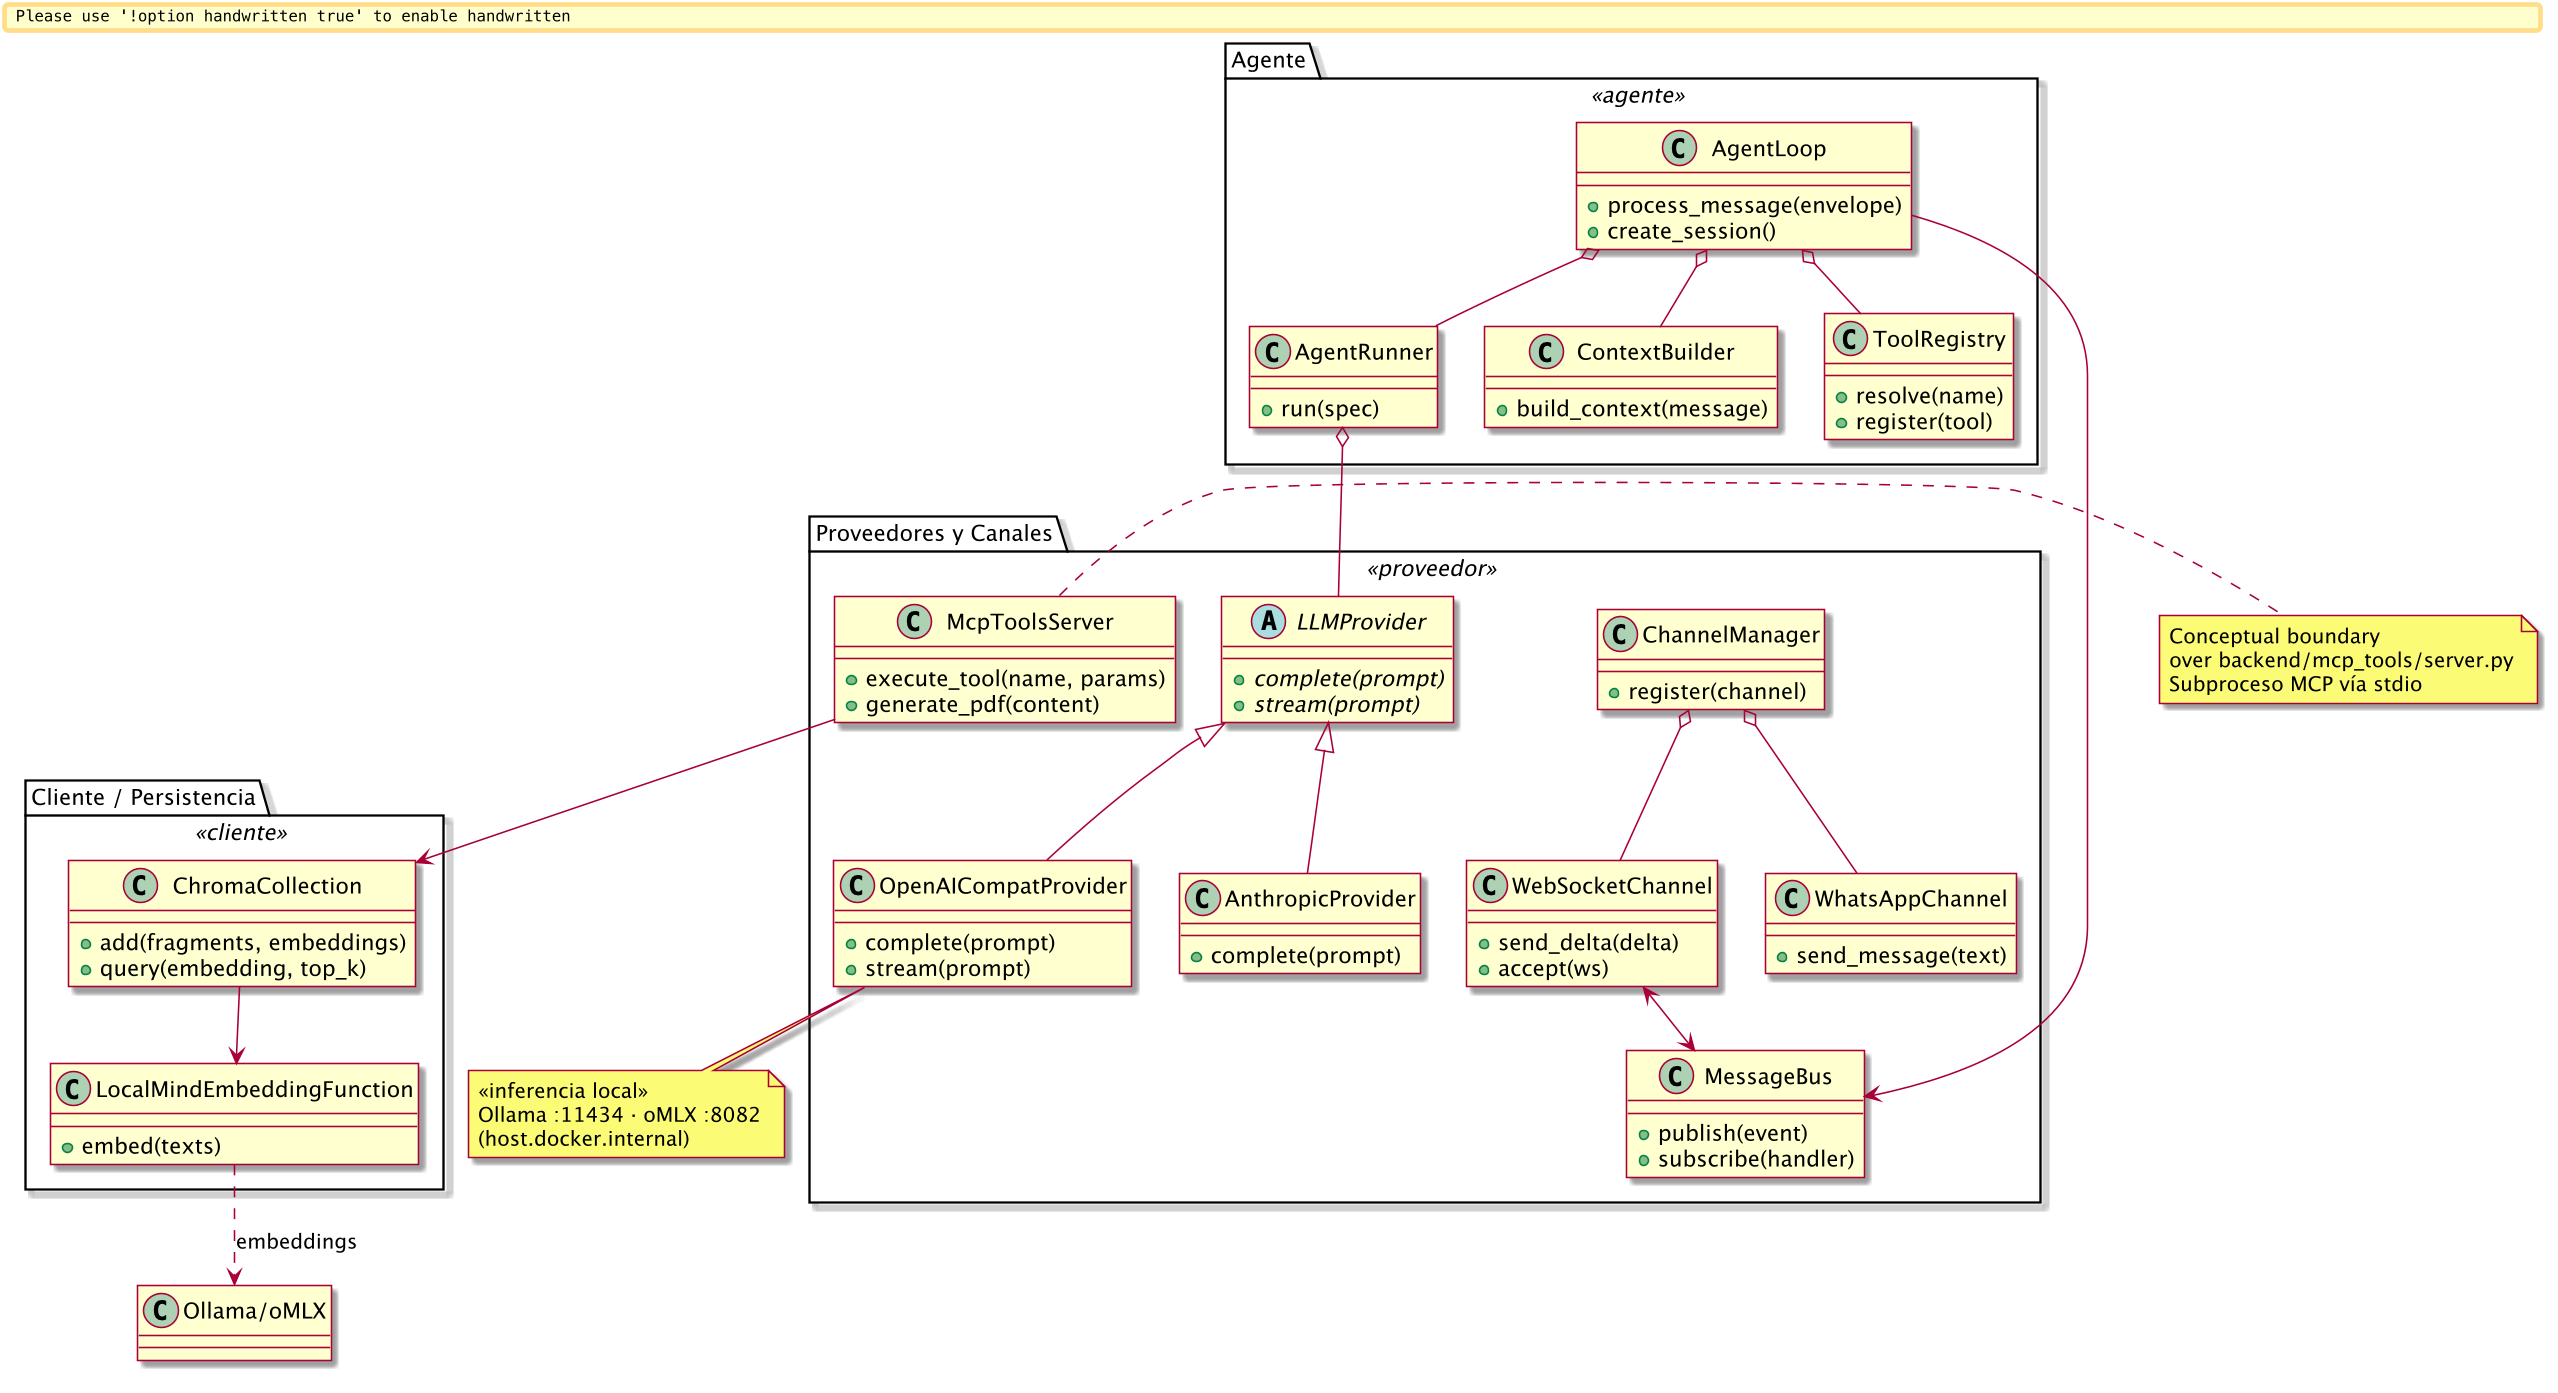

The diagram above was rendered by PlantUML. Its source (embedded in the PNG):
@startuml
skin rose
skinparam dpi 150
skinparam nodesep 30
skinparam ranksep 40
skinparam handwritten false
skinparam class {
    BackgroundColor<<agente>> #LightBlue
    BackgroundColor<<proveedor>> #LightGreen
    BackgroundColor<<cliente>> #LightYellow
}

package "Agente" <<agente>> {
    class AgentLoop {
        + process_message(envelope)
        + create_session()
    }
    class AgentRunner {
        + run(spec)
    }
    class ContextBuilder {
        + build_context(message)
    }
    class ToolRegistry {
        + resolve(name)
        + register(tool)
    }
}

package "Proveedores y Canales" <<proveedor>> {
    abstract class LLMProvider {
        + {abstract} complete(prompt)
        + {abstract} stream(prompt)
    }
    class OpenAICompatProvider {
        + complete(prompt)
        + stream(prompt)
    }
    class AnthropicProvider {
        + complete(prompt)
    }
    class ChannelManager {
        + register(channel)
    }
    class WebSocketChannel {
        + send_delta(delta)
        + accept(ws)
    }
    class WhatsAppChannel {
        + send_message(text)
    }
    class MessageBus {
        + publish(event)
        + subscribe(handler)
    }
    class McpToolsServer {
        + execute_tool(name, params)
        + generate_pdf(content)
    }
}

package "Cliente / Persistencia" <<cliente>> {
    class ChromaCollection {
        + add(fragments, embeddings)
        + query(embedding, top_k)
    }
    class LocalMindEmbeddingFunction {
        + embed(texts)
    }
}

' Composición: AgentLoop owns its collaborators
AgentLoop o-- AgentRunner
AgentLoop o-- ContextBuilder
AgentLoop o-- ToolRegistry
AgentRunner o-- LLMProvider

' Herencia
LLMProvider <|-- OpenAICompatProvider
LLMProvider <|-- AnthropicProvider

' Canal manager composition
ChannelManager o-- WebSocketChannel
ChannelManager o-- WhatsAppChannel

' Message bus associations
WebSocketChannel <--> MessageBus
AgentLoop --> MessageBus

' MCP and Chroma dependencies
McpToolsServer --> ChromaCollection
ChromaCollection --> LocalMindEmbeddingFunction

note bottom of OpenAICompatProvider
  <<inferencia local>>
  Ollama :11434 · oMLX :8082
  (host.docker.internal)
end note

LocalMindEmbeddingFunction ..> "Ollama/oMLX" : embeddings

note right of McpToolsServer
  Conceptual boundary
  over backend/mcp_tools/server.py
  Subproceso MCP vía stdio
end note

@enduml